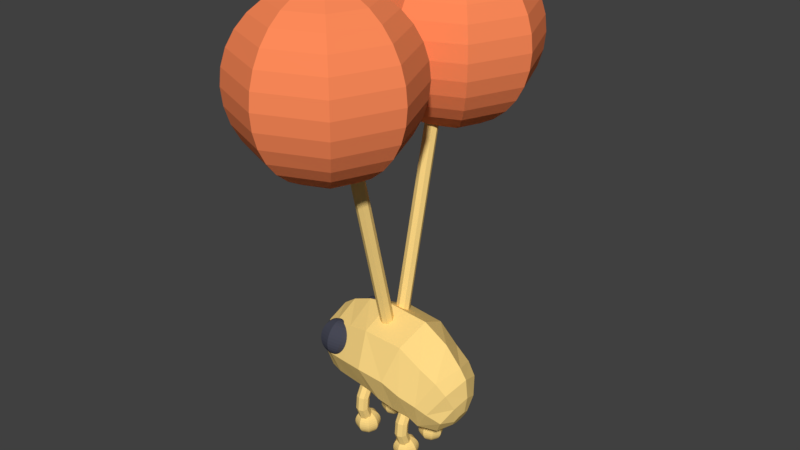 # Source: BalloonBug.blend  (saved by Blender 2.79.0; exported with 4.5.12 LTS)
import bpy
from mathutils import Matrix  # noqa: F401  (used for matrix-valued properties, if any)

bpy.ops.wm.read_factory_settings(use_empty=True)
scene = bpy.context.scene
scene.name = 'Scene'

# ---- collections
col_collection_1 = bpy.data.collections.new('Collection 1'); scene.collection.children.link(col_collection_1)

# ---- materials (node trees are filled in below, after node groups)
mat_material_001 = bpy.data.materials.new('Material.001')
mat_material_001.alpha_threshold = 0.0
mat_material_001.use_transparent_shadow = False
mat_material_001.diffuse_color = (1.0, 0.7068, 0.2408, 1.0)
mat_material_001.roughness = 0.5
mat_material_003 = bpy.data.materials.new('Material.003')
mat_material_003.alpha_threshold = 0.0
mat_material_003.use_transparent_shadow = False
mat_material_003.diffuse_color = (0.06364, 0.06657, 0.09335, 1.0)
mat_material_003.roughness = 0.5
mat_material_002 = bpy.data.materials.new('Material.002')
mat_material_002.alpha_threshold = 0.0
mat_material_002.use_transparent_shadow = False
mat_material_002.diffuse_color = (1.0, 0.2579, 0.1009, 1.0)
mat_material_002.roughness = 0.5

# ---- material node trees

# ---- world
world_world = bpy.data.worlds.new('World'); scene.world = world_world
world_world.color = (0.05088, 0.05088, 0.05088)
world_world.use_sun_shadow = False
world_world.sun_shadow_jitter_overblur = 0.0
world_world.cycles.sampling_method = 'MANUAL'

# ---- meshes
me_cylinder_004 = bpy.data.meshes.new('Cylinder.004')
me_cylinder_004.from_pydata([(0.0, 3.974, 2.315), (0.0, 5.124, 4.447), (0.8563, 3.662, 2.484), (0.8563, 4.812, 4.615), (1.211, 2.908, 2.891), (1.211, 4.059, 5.022), (0.8563, 2.155, 3.298), (0.8563, 3.305, 5.429), (0.0, 1.843, 3.466), (0.0, 2.993, 5.597), (-0.8563, 2.155, 3.298), (-0.8563, 3.305, 5.429), (-1.211, 2.908, 2.891), (-1.211, 4.059, 5.022), (-0.8563, 3.662, 2.484), (-0.8563, 4.812, 4.615), (0.8563, 6.043, 6.949), (0.0, 6.387, 6.862), (1.211, 5.213, 7.159), (0.8563, 4.383, 7.37), (0.0, 4.039, 7.457), (-0.8563, 4.383, 7.37), (-1.211, 5.213, 7.159), (-0.8563, 6.043, 6.949), (0.8563, 6.271, 9.511), (0.0, 6.624, 9.537), (1.211, 5.417, 9.447), (0.8563, 4.563, 9.383), (0.0, 4.209, 9.356), (-0.8563, 4.563, 9.383), (-1.211, 5.417, 9.447), (-0.8563, 6.271, 9.511), (0.8563, 5.478, 11.61), (0.0, 5.814, 11.72), (1.211, 4.667, 11.34), (0.8563, 3.855, 11.06), (0.0, 3.519, 10.95), (-0.8563, 3.855, 11.06), (-1.211, 4.667, 11.34), (-0.8563, 5.478, 11.61), (0.8563, 4.496, 13.69), (0.0, 4.832, 13.8), (1.211, 3.684, 13.41), (0.8563, 2.873, 13.14), (0.0, 2.537, 13.03), (-0.8563, 2.873, 13.14), (-1.211, 3.684, 13.41), (-0.8563, 4.496, 13.69), (-9.406, 3.857, 3.808), (-9.406, 5.008, 5.939), (-8.55, 3.545, 3.976), (-8.55, 4.696, 6.107), (-8.195, 2.792, 4.383), (-8.195, 3.942, 6.514), (-8.55, 2.038, 4.79), (-8.55, 3.189, 6.921), (-9.406, 1.726, 4.958), (-9.406, 2.877, 7.089), (-10.26, 2.038, 4.79), (-10.26, 3.189, 6.921), (-10.62, 2.792, 4.383), (-10.62, 3.942, 6.514), (-10.26, 3.545, 3.976), (-10.26, 4.696, 6.107), (-8.55, 5.926, 8.441), (-9.406, 6.27, 8.354), (-8.195, 5.096, 8.651), (-8.55, 4.266, 8.862), (-9.406, 3.922, 8.949), (-10.26, 4.266, 8.862), (-10.62, 5.096, 8.651), (-10.26, 5.926, 8.441), (-8.55, 6.154, 11.0), (-9.406, 6.508, 11.03), (-8.195, 5.3, 10.94), (-8.55, 4.447, 10.87), (-9.406, 4.093, 10.85), (-10.26, 4.447, 10.87), (-10.62, 5.3, 10.94), (-10.26, 6.154, 11.0), (-8.55, 5.361, 13.1), (-9.406, 5.697, 13.22), (-8.195, 4.55, 12.83), (-8.55, 3.739, 12.55), (-9.406, 3.403, 12.44), (-10.26, 3.739, 12.55), (-10.62, 4.55, 12.83), (-10.26, 5.361, 13.1), (-8.55, 4.379, 15.18), (-9.406, 4.715, 15.29), (-8.195, 3.568, 14.91), (-8.55, 2.756, 14.63), (-9.406, 2.42, 14.52), (-10.26, 2.756, 14.63), (-10.62, 3.568, 14.91), (-10.26, 4.379, 15.18), (-11.04, 3.653, 16.65), (0.06819, 3.532, 10.94), (0.06819, 3.07, 11.04), (-11.34, 3.679, 16.28), (-11.57, 3.708, 15.87), (-11.7, 3.741, 15.42), (0.06819, 1.674, 12.25), (-11.75, 3.774, 14.95), (-11.7, 3.807, 14.48), (-11.57, 3.84, 14.03), (-11.34, 3.869, 13.61), (-11.04, 3.895, 13.24), (-10.68, 3.917, 12.94), (-10.26, 3.932, 12.72), (-9.806, 3.942, 12.59), (-9.668, 3.274, 17.29), (0.06819, 3.662, 15.74), (-9.989, 2.964, 17.13), (-0.2649, 3.669, 10.95), (-0.5851, 3.34, 11.06), (-0.8803, 3.03, 11.26), (-1.139, 2.751, 11.55), (-1.351, 2.513, 11.89), (-1.509, 2.326, 12.3), (-1.606, 2.197, 12.74), (-1.639, 2.131, 13.21), (-1.606, 2.13, 13.68), (-1.509, 2.195, 14.14), (-1.351, 2.322, 14.57), (-1.139, 2.508, 14.95), (-0.8803, 2.745, 15.27), (-0.5851, 3.023, 15.51), (-0.2649, 3.333, 15.67), (-10.28, 2.685, 16.88), (-10.54, 2.449, 16.56), (-0.4028, 4.002, 10.97), (-0.8557, 3.992, 11.11), (-1.273, 3.976, 11.33), (-1.639, 3.955, 11.63), (-1.939, 3.929, 12.0), (-2.162, 3.899, 12.41), (-2.3, 3.867, 12.86), (-2.346, 3.833, 13.33), (-2.3, 3.8, 13.8), (-2.162, 3.768, 14.26), (-1.939, 3.738, 14.67), (-1.639, 3.712, 15.04), (-1.273, 3.691, 15.34), (-0.8557, 3.675, 15.56), (-0.4028, 3.665, 15.7), (-10.75, 2.263, 16.18), (-10.91, 2.135, 15.76), (-0.2649, 4.334, 11.0), (-0.5851, 4.644, 11.16), (-0.8803, 4.922, 11.4), (-1.139, 5.159, 11.72), (-1.351, 5.345, 12.1), (-1.509, 5.472, 12.52), (-1.606, 5.537, 12.98), (-1.639, 5.536, 13.46), (-1.606, 5.47, 13.92), (-1.509, 5.341, 14.37), (-1.351, 5.154, 14.77), (-1.139, 4.916, 15.12), (-0.8803, 4.637, 15.4), (-0.5851, 4.327, 15.61), (-0.2649, 3.997, 15.72), (-11.01, 2.07, 15.3), (-11.04, 2.071, 14.83), (0.06819, 4.471, 11.01), (0.06819, 4.913, 11.17), (0.06819, 5.314, 11.43), (0.06819, 5.658, 11.75), (0.06819, 5.931, 12.14), (0.06819, 6.124, 12.57), (0.06819, 6.229, 13.03), (0.06819, 6.242, 13.51), (0.06819, 6.162, 13.97), (0.06819, 5.993, 14.41), (0.06819, 5.74, 14.81), (0.06819, 5.415, 15.16), (0.06819, 5.029, 15.43), (0.06819, 4.597, 15.62), (0.06819, 4.135, 15.73), (-11.01, 2.137, 14.36), (0.06819, 4.005, 10.93), (0.4012, 4.334, 11.0), (0.7215, 4.644, 11.16), (1.017, 4.922, 11.4), (1.275, 5.159, 11.72), (1.488, 5.345, 12.1), (1.645, 5.472, 12.52), (1.743, 5.537, 12.98), (1.775, 5.536, 13.46), (1.743, 5.47, 13.92), (1.645, 5.341, 14.37), (1.488, 5.154, 14.77), (1.275, 4.916, 15.12), (1.017, 4.637, 15.4), (0.7215, 4.327, 15.61), (0.4012, 3.997, 15.72), (-10.91, 2.266, 13.91), (-10.75, 2.453, 13.51), (0.5392, 4.002, 10.97), (0.9921, 3.992, 11.11), (1.41, 3.976, 11.33), (1.775, 3.955, 11.63), (2.076, 3.929, 12.0), (2.299, 3.899, 12.41), (2.436, 3.867, 12.86), (2.483, 3.833, 13.33), (2.436, 3.8, 13.8), (2.299, 3.768, 14.26), (2.076, 3.738, 14.67), (1.775, 3.712, 15.04), (1.41, 3.691, 15.34), (0.9921, 3.675, 15.56), (0.5392, 3.665, 15.7), (-10.54, 2.691, 13.16), (-10.28, 2.971, 12.88), (0.4012, 3.669, 10.95), (0.7215, 3.34, 11.06), (1.017, 3.03, 11.26), (1.275, 2.751, 11.55), (1.488, 2.513, 11.89), (1.645, 2.326, 12.3), (1.743, 2.197, 12.74), (1.775, 2.131, 13.21), (1.743, 2.13, 13.68), (1.645, 2.195, 14.14), (1.488, 2.322, 14.57), (1.275, 2.508, 14.95), (1.017, 2.745, 15.27), (0.7215, 3.023, 15.51), (0.4012, 3.333, 15.67), (-9.989, 3.281, 12.68), (-9.668, 3.61, 12.56), (-9.335, 3.602, 17.36), (-9.335, 1.615, 13.87), (0.06819, 2.638, 11.24), (0.06819, 2.252, 11.51), (0.06819, 1.926, 11.85), (-9.335, 3.011, 12.66), (0.06819, 1.505, 12.7), (0.06819, 1.425, 13.16), (0.06819, 1.438, 13.64), (0.06819, 1.543, 14.1), (0.06819, 1.736, 14.53), (0.06819, 2.009, 14.92), (0.06819, 2.353, 15.24), (0.06819, 2.753, 15.49), (0.06819, 3.195, 15.66), (-9.335, 3.472, 12.55), (-10.68, 3.631, 16.95), (-10.26, 3.616, 17.17), (-9.806, 3.606, 17.31), (-9.668, 4.274, 12.61), (-9.989, 4.584, 12.77), (-10.28, 4.863, 13.01), (-10.54, 5.099, 13.33), (-10.75, 5.285, 13.71), (-10.91, 5.413, 14.14), (-11.01, 5.478, 14.6), (-11.04, 5.477, 15.07), (-11.01, 5.411, 15.54), (-10.91, 5.282, 15.98), (-10.75, 5.095, 16.39), (-10.54, 4.857, 16.74), (-10.28, 4.577, 17.02), (-9.989, 4.267, 17.22), (-9.668, 3.938, 17.33), (-9.335, 4.412, 12.62), (-9.335, 4.854, 12.79), (-9.335, 5.255, 13.04), (-9.335, 5.598, 13.37), (-9.335, 5.872, 13.75), (-9.335, 6.065, 14.18), (-9.335, 6.169, 14.65), (-9.335, 6.182, 15.12), (-9.335, 6.102, 15.59), (-9.335, 5.933, 16.03), (-9.335, 5.681, 16.43), (-9.335, 5.356, 16.77), (-9.335, 4.969, 17.04), (-9.335, 4.537, 17.24), (-9.335, 4.076, 17.34), (-9.335, 3.946, 12.54), (-9.002, 4.274, 12.61), (-8.682, 4.584, 12.77), (-8.387, 4.863, 13.01), (-8.128, 5.099, 13.33), (-7.916, 5.285, 13.71), (-7.758, 5.413, 14.14), (-7.661, 5.478, 14.6), (-7.628, 5.477, 15.07), (-7.661, 5.411, 15.54), (-7.758, 5.282, 15.98), (-7.916, 5.095, 16.39), (-8.128, 4.857, 16.74), (-8.387, 4.577, 17.02), (-8.682, 4.267, 17.22), (-9.002, 3.938, 17.33), (-8.864, 3.942, 12.59), (-8.411, 3.932, 12.72), (-7.994, 3.917, 12.94), (-7.628, 3.895, 13.24), (-7.328, 3.869, 13.61), (-7.105, 3.84, 14.03), (-6.967, 3.807, 14.48), (-6.921, 3.774, 14.95), (-6.967, 3.741, 15.42), (-7.105, 3.708, 15.87), (-7.328, 3.679, 16.28), (-7.628, 3.653, 16.65), (-7.994, 3.631, 16.95), (-8.411, 3.616, 17.17), (-8.864, 3.606, 17.31), (-9.002, 3.61, 12.56), (-8.682, 3.281, 12.68), (-8.387, 2.971, 12.88), (-8.128, 2.691, 13.16), (-7.916, 2.453, 13.51), (-7.758, 2.266, 13.91), (-7.661, 2.137, 14.36), (-7.628, 2.071, 14.83), (-7.661, 2.07, 15.3), (-7.758, 2.135, 15.76), (-7.916, 2.263, 16.18), (-8.128, 2.449, 16.56), (-8.387, 2.685, 16.88), (-8.682, 2.964, 17.13), (-9.002, 3.274, 17.29), (-9.335, 2.579, 12.85), (-9.335, 2.192, 13.12), (-9.335, 1.867, 13.47), (-9.335, 1.446, 14.31), (-9.335, 1.366, 14.78), (-9.335, 1.379, 15.25), (-9.335, 1.483, 15.71), (-9.335, 1.676, 16.14), (-9.335, 1.95, 16.53), (-9.335, 2.293, 16.85), (-9.335, 2.694, 17.11), (-9.335, 3.136, 17.28)], [], [(0, 1, 3, 2), (2, 3, 5, 4), (4, 5, 7, 6), (6, 7, 9, 8), (8, 9, 11, 10), (10, 11, 13, 12), (9, 7, 19, 20), (12, 13, 15, 14), (14, 15, 1, 0), (0, 2, 4, 6, 8, 10, 12, 14), (16, 17, 25, 24), (15, 13, 22, 23), (5, 3, 16, 18), (11, 9, 20, 21), (1, 15, 23, 17), (3, 1, 17, 16), (7, 5, 18, 19), (13, 11, 21, 22), (31, 30, 38, 39), (17, 23, 31, 25), (22, 21, 29, 30), (20, 19, 27, 28), (18, 16, 24, 26), (23, 22, 30, 31), (21, 20, 28, 29), (19, 18, 26, 27), (34, 32, 40, 42), (29, 28, 36, 37), (27, 26, 34, 35), (24, 25, 33, 32), (25, 31, 39, 33), (30, 29, 37, 38), (28, 27, 35, 36), (26, 24, 32, 34), (40, 41, 47, 46, 45, 44, 43, 42), (39, 38, 46, 47), (37, 36, 44, 45), (35, 34, 42, 43), (32, 33, 41, 40), (33, 39, 47, 41), (38, 37, 45, 46), (36, 35, 43, 44), (48, 49, 51, 50), (50, 51, 53, 52), (52, 53, 55, 54), (54, 55, 57, 56), (56, 57, 59, 58), (58, 59, 61, 60), (57, 55, 67, 68), (60, 61, 63, 62), (62, 63, 49, 48), (48, 50, 52, 54, 56, 58, 60, 62), (64, 65, 73, 72), (63, 61, 70, 71), (53, 51, 64, 66), (59, 57, 68, 69), (49, 63, 71, 65), (51, 49, 65, 64), (55, 53, 66, 67), (61, 59, 69, 70), (79, 78, 86, 87), (65, 71, 79, 73), (70, 69, 77, 78), (68, 67, 75, 76), (66, 64, 72, 74), (71, 70, 78, 79), (69, 68, 76, 77), (67, 66, 74, 75), (82, 80, 88, 90), (77, 76, 84, 85), (75, 74, 82, 83), (72, 73, 81, 80), (73, 79, 87, 81), (78, 77, 85, 86), (76, 75, 83, 84), (74, 72, 80, 82), (88, 89, 95, 94, 93, 92, 91, 90), (87, 86, 94, 95), (85, 84, 92, 93), (83, 82, 90, 91), (80, 81, 89, 88), (81, 87, 95, 89), (86, 85, 93, 94), (84, 83, 91, 92), (98, 97, 114, 115), (242, 241, 122, 123), (235, 98, 115, 116), (243, 242, 123, 124), (236, 235, 116, 117), (244, 243, 124, 125), (237, 236, 117, 118), (245, 244, 125, 126), (102, 237, 118, 119), (246, 245, 126, 127), (239, 102, 119, 120), (247, 246, 127, 128), (240, 239, 120, 121), (97, 181, 114), (112, 247, 128), (241, 240, 121, 122), (121, 120, 137, 138), (114, 181, 131), (112, 128, 145), (122, 121, 138, 139), (115, 114, 131, 132), (123, 122, 139, 140), (116, 115, 132, 133), (124, 123, 140, 141), (117, 116, 133, 134), (125, 124, 141, 142), (118, 117, 134, 135), (126, 125, 142, 143), (119, 118, 135, 136), (127, 126, 143, 144), (120, 119, 136, 137), (128, 127, 144, 145), (142, 141, 158, 159), (135, 134, 151, 152), (143, 142, 159, 160), (136, 135, 152, 153), (144, 143, 160, 161), (137, 136, 153, 154), (145, 144, 161, 162), (138, 137, 154, 155), (131, 181, 148), (112, 145, 162), (139, 138, 155, 156), (132, 131, 148, 149), (140, 139, 156, 157), (133, 132, 149, 150), (141, 140, 157, 158), (134, 133, 150, 151), (112, 162, 179), (156, 155, 172, 173), (149, 148, 165, 166), (157, 156, 173, 174), (150, 149, 166, 167), (158, 157, 174, 175), (151, 150, 167, 168), (159, 158, 175, 176), (152, 151, 168, 169), (160, 159, 176, 177), (153, 152, 169, 170), (161, 160, 177, 178), (154, 153, 170, 171), (162, 161, 178, 179), (155, 154, 171, 172), (148, 181, 165), (177, 176, 193, 194), (170, 169, 186, 187), (178, 177, 194, 195), (171, 170, 187, 188), (179, 178, 195, 196), (172, 171, 188, 189), (165, 181, 182), (112, 179, 196), (173, 172, 189, 190), (166, 165, 182, 183), (174, 173, 190, 191), (167, 166, 183, 184), (175, 174, 191, 192), (168, 167, 184, 185), (176, 175, 192, 193), (169, 168, 185, 186), (183, 182, 199, 200), (191, 190, 207, 208), (184, 183, 200, 201), (192, 191, 208, 209), (185, 184, 201, 202), (193, 192, 209, 210), (186, 185, 202, 203), (194, 193, 210, 211), (187, 186, 203, 204), (195, 194, 211, 212), (188, 187, 204, 205), (196, 195, 212, 213), (189, 188, 205, 206), (182, 181, 199), (112, 196, 213), (190, 189, 206, 207), (204, 203, 220, 221), (212, 211, 228, 229), (205, 204, 221, 222), (213, 212, 229, 230), (206, 205, 222, 223), (199, 181, 216), (112, 213, 230), (207, 206, 223, 224), (200, 199, 216, 217), (208, 207, 224, 225), (201, 200, 217, 218), (209, 208, 225, 226), (202, 201, 218, 219), (210, 209, 226, 227), (203, 202, 219, 220), (211, 210, 227, 228), (225, 224, 241, 242), (218, 217, 98, 235), (226, 225, 242, 243), (219, 218, 235, 236), (227, 226, 243, 244), (220, 219, 236, 237), (228, 227, 244, 245), (221, 220, 237, 102), (229, 228, 245, 246), (222, 221, 102, 239), (230, 229, 246, 247), (223, 222, 239, 240), (216, 181, 97), (112, 230, 247), (224, 223, 240, 241), (217, 216, 97, 98), (238, 248, 232, 231), (334, 333, 163, 147), (328, 238, 231, 215), (335, 334, 147, 146), (329, 328, 215, 214), (336, 335, 146, 130), (330, 329, 214, 198), (337, 336, 130, 129), (234, 330, 198, 197), (338, 337, 129, 113), (331, 234, 197, 180), (339, 338, 113, 111), (332, 331, 180, 164), (248, 282, 232), (233, 339, 111), (333, 332, 164, 163), (164, 180, 104, 103), (232, 282, 110), (233, 111, 251), (163, 164, 103, 101), (231, 232, 110, 109), (147, 163, 101, 100), (215, 231, 109, 108), (146, 147, 100, 99), (214, 215, 108, 107), (130, 146, 99, 96), (198, 214, 107, 106), (129, 130, 96, 249), (197, 198, 106, 105), (113, 129, 249, 250), (180, 197, 105, 104), (111, 113, 250, 251), (96, 99, 262, 263), (106, 107, 255, 256), (249, 96, 263, 264), (105, 106, 256, 257), (250, 249, 264, 265), (104, 105, 257, 258), (251, 250, 265, 266), (103, 104, 258, 259), (110, 282, 252), (233, 251, 266), (101, 103, 259, 260), (109, 110, 252, 253), (100, 101, 260, 261), (108, 109, 253, 254), (99, 100, 261, 262), (107, 108, 254, 255), (233, 266, 281), (260, 259, 274, 275), (253, 252, 267, 268), (261, 260, 275, 276), (254, 253, 268, 269), (262, 261, 276, 277), (255, 254, 269, 270), (263, 262, 277, 278), (256, 255, 270, 271), (264, 263, 278, 279), (257, 256, 271, 272), (265, 264, 279, 280), (258, 257, 272, 273), (266, 265, 280, 281), (259, 258, 273, 274), (252, 282, 267), (279, 278, 294, 295), (272, 271, 287, 288), (280, 279, 295, 296), (273, 272, 288, 289), (281, 280, 296, 297), (274, 273, 289, 290), (267, 282, 283), (233, 281, 297), (275, 274, 290, 291), (268, 267, 283, 284), (276, 275, 291, 292), (269, 268, 284, 285), (277, 276, 292, 293), (270, 269, 285, 286), (278, 277, 293, 294), (271, 270, 286, 287), (284, 283, 298, 299), (292, 291, 306, 307), (285, 284, 299, 300), (293, 292, 307, 308), (286, 285, 300, 301), (294, 293, 308, 309), (287, 286, 301, 302), (295, 294, 309, 310), (288, 287, 302, 303), (296, 295, 310, 311), (289, 288, 303, 304), (297, 296, 311, 312), (290, 289, 304, 305), (283, 282, 298), (233, 297, 312), (291, 290, 305, 306), (303, 302, 317, 318), (311, 310, 325, 326), (304, 303, 318, 319), (312, 311, 326, 327), (305, 304, 319, 320), (298, 282, 313), (233, 312, 327), (306, 305, 320, 321), (299, 298, 313, 314), (307, 306, 321, 322), (300, 299, 314, 315), (308, 307, 322, 323), (301, 300, 315, 316), (309, 308, 323, 324), (302, 301, 316, 317), (310, 309, 324, 325), (322, 321, 333, 334), (315, 314, 238, 328), (323, 322, 334, 335), (316, 315, 328, 329), (324, 323, 335, 336), (317, 316, 329, 330), (325, 324, 336, 337), (318, 317, 330, 234), (326, 325, 337, 338), (319, 318, 234, 331), (327, 326, 338, 339), (320, 319, 331, 332), (313, 282, 248), (233, 327, 339), (321, 320, 332, 333), (314, 313, 248, 238)])
me_cylinder_004.materials.append(mat_material_001)
me_cylinder_004.use_remesh_preserve_volume = False
me_cylinder_004.use_remesh_preserve_attributes = False
me_cylinder_004.use_mirror_vertex_groups = False
me_cylinder_004.update()
me_sphere_006 = bpy.data.meshes.new('Sphere.006')
me_sphere_006.from_pydata([(0.007935, 1.461, 0.5816), (0.005816, 1.616, 0.5835), (-0.003973, 2.206, 0.2401), (-0.009749, 2.073, -1.308), (0.1463, 1.423, 0.5643), (0.2773, 1.54, 0.5496), (0.3976, 1.664, 0.499), (0.5027, 1.788, 0.4146), (0.5884, 1.91, 0.2995), (0.6515, 2.022, 0.1581), (0.6896, 2.123, -0.003953), (0.7011, 2.206, -0.1806), (0.6858, 2.27, -0.365), (0.644, 2.312, -0.5502), (0.5776, 2.33, -0.7288), (0.4889, 2.324, -0.8942), (0.3814, 2.294, -1.04), (0.2593, 2.24, -1.16), (0.1272, 2.166, -1.251), (0.2046, 1.325, 0.5239), (0.3917, 1.349, 0.4703), (0.5636, 1.387, 0.3839), (0.7139, 1.436, 0.2681), (0.8368, 1.495, 0.1273), (0.9275, 1.562, -0.03319), (0.9826, 1.634, -0.2071), (0.9999, 1.708, -0.3877), (0.9788, 1.782, -0.5682), (0.9201, 1.852, -0.7415), (0.826, 1.916, -0.901), (0.7001, 1.972, -1.041), (0.5474, 2.017, -1.155), (0.3736, 2.049, -1.24), (0.1855, 2.068, -1.291), (0.1486, 1.227, 0.484), (0.2818, 1.156, 0.3922), (0.4042, 1.106, 0.2705), (0.511, 1.078, 0.1237), (0.5982, 1.074, -0.04256), (0.6624, 1.094, -0.2219), (0.7011, 1.137, -0.4074), (0.7129, 1.202, -0.592), (0.6973, 1.285, -0.7685), (0.6549, 1.384, -0.9302), (0.5874, 1.495, -1.071), (0.4972, 1.614, -1.185), (0.388, 1.735, -1.268), (0.2638, 1.856, -1.318), (0.1295, 1.97, -1.331), (0.01119, 1.184, 0.4681), (0.0122, 1.072, 0.3609), (0.01274, 0.9845, 0.2251), (0.01279, 0.924, 0.06591), (0.01235, 0.893, -0.1105), (0.01144, 0.8928, -0.2974), (0.01008, 0.9235, -0.4875), (0.008339, 0.9837, -0.6737), (0.006277, 1.071, -0.8486), (0.003973, 1.183, -1.006), (0.001517, 1.314, -1.139), (-0.0009975, 1.46, -1.243), (-0.003474, 1.614, -1.314), (-0.005816, 1.772, -1.349), (-0.007935, 1.927, -1.347), (0.009749, 1.315, 0.5426), (-0.1272, 1.223, 0.4854), (-0.2593, 1.148, 0.3948), (-0.3814, 1.095, 0.2743), (-0.4889, 1.064, 0.1286), (-0.5776, 1.058, -0.03679), (-0.644, 1.076, -0.2155), (-0.6858, 1.118, -0.4006), (-0.7011, 1.182, -0.585), (-0.6896, 1.266, -0.7617), (-0.6515, 1.366, -0.9238), (-0.5884, 1.479, -1.065), (-0.5027, 1.6, -1.18), (-0.3976, 1.725, -1.265), (-0.2773, 1.848, -1.315), (-0.1463, 1.966, -1.33), (-0.1855, 1.32, 0.5258), (-0.3736, 1.339, 0.4741), (-0.5474, 1.372, 0.3894), (-0.7001, 1.417, 0.275), (-0.826, 1.472, 0.1354), (-0.9201, 1.537, -0.02413), (-0.9788, 1.607, -0.1975), (-0.9999, 1.68, -0.3779), (-0.9826, 1.755, -0.5585), (-0.9275, 1.826, -0.7324), (-0.8368, 1.893, -0.8929), (-0.7139, 1.952, -1.034), (-0.5636, 2.001, -1.15), (-0.3917, 2.039, -1.236), (-0.2046, 2.063, -1.29), (-0.1295, 1.419, 0.5657), (-0.2638, 1.533, 0.5522), (-0.388, 1.653, 0.5029), (-0.4972, 1.775, 0.4195), (-0.5874, 1.893, 0.3052), (-0.6549, 2.004, 0.1646), (-0.6973, 2.103, 0.002855), (-0.7129, 2.187, -0.1737), (-0.7011, 2.251, -0.3582), (-0.6624, 2.294, -0.5437), (-0.5982, 2.314, -0.7231), (-0.511, 2.31, -0.8893), (-0.4042, 2.283, -1.036), (-0.2818, 2.233, -1.158), (-0.1486, 2.162, -1.25), (0.003474, 1.774, 0.5483), (0.0009974, 1.929, 0.4772), (-0.001517, 2.074, 0.3732), (-0.006277, 2.317, 0.083), (-0.008339, 2.405, -0.09195), (-0.01008, 2.465, -0.2781), (-0.01144, 2.495, -0.4682), (-0.01235, 2.495, -0.6551), (-0.01279, 2.464, -0.8315), (-0.01274, 2.404, -0.9907), (-0.0122, 2.316, -1.127), (-0.01119, 2.204, -1.234)], [], [(113, 2, 9, 10), (121, 120, 17, 18), (114, 113, 10, 11), (0, 64, 4), (3, 121, 18), (115, 114, 11, 12), (1, 0, 4, 5), (116, 115, 12, 13), (110, 1, 5, 6), (117, 116, 13, 14), (111, 110, 6, 7), (118, 117, 14, 15), (112, 111, 7, 8), (119, 118, 15, 16), (2, 112, 8, 9), (120, 119, 16, 17), (16, 15, 30, 31), (9, 8, 23, 24), (17, 16, 31, 32), (10, 9, 24, 25), (18, 17, 32, 33), (11, 10, 25, 26), (4, 64, 19), (3, 18, 33), (12, 11, 26, 27), (5, 4, 19, 20), (13, 12, 27, 28), (6, 5, 20, 21), (14, 13, 28, 29), (7, 6, 21, 22), (15, 14, 29, 30), (8, 7, 22, 23), (28, 27, 42, 43), (21, 20, 35, 36), (29, 28, 43, 44), (22, 21, 36, 37), (30, 29, 44, 45), (23, 22, 37, 38), (31, 30, 45, 46), (24, 23, 38, 39), (32, 31, 46, 47), (25, 24, 39, 40), (33, 32, 47, 48), (26, 25, 40, 41), (19, 64, 34), (3, 33, 48), (27, 26, 41, 42), (20, 19, 34, 35), (47, 46, 61, 62), (40, 39, 54, 55), (48, 47, 62, 63), (41, 40, 55, 56), (34, 64, 49), (3, 48, 63), (42, 41, 56, 57), (35, 34, 49, 50), (43, 42, 57, 58), (36, 35, 50, 51), (44, 43, 58, 59), (37, 36, 51, 52), (45, 44, 59, 60), (38, 37, 52, 53), (46, 45, 60, 61), (39, 38, 53, 54), (51, 50, 66, 67), (59, 58, 74, 75), (52, 51, 67, 68), (60, 59, 75, 76), (53, 52, 68, 69), (61, 60, 76, 77), (54, 53, 69, 70), (62, 61, 77, 78), (55, 54, 70, 71), (63, 62, 78, 79), (56, 55, 71, 72), (49, 64, 65), (3, 63, 79), (57, 56, 72, 73), (50, 49, 65, 66), (58, 57, 73, 74), (71, 70, 85, 86), (79, 78, 93, 94), (72, 71, 86, 87), (65, 64, 80), (3, 79, 94), (73, 72, 87, 88), (66, 65, 80, 81), (74, 73, 88, 89), (67, 66, 81, 82), (75, 74, 89, 90), (68, 67, 82, 83), (76, 75, 90, 91), (69, 68, 83, 84), (77, 76, 91, 92), (70, 69, 84, 85), (78, 77, 92, 93), (90, 89, 104, 105), (83, 82, 97, 98), (91, 90, 105, 106), (84, 83, 98, 99), (92, 91, 106, 107), (85, 84, 99, 100), (93, 92, 107, 108), (86, 85, 100, 101), (94, 93, 108, 109), (87, 86, 101, 102), (80, 64, 95), (3, 94, 109), (88, 87, 102, 103), (81, 80, 95, 96), (89, 88, 103, 104), (82, 81, 96, 97), (109, 108, 120, 121), (102, 101, 113, 114), (95, 64, 0), (3, 109, 121), (103, 102, 114, 115), (96, 95, 0, 1), (104, 103, 115, 116), (97, 96, 1, 110), (105, 104, 116, 117), (98, 97, 110, 111), (106, 105, 117, 118), (99, 98, 111, 112), (107, 106, 118, 119), (100, 99, 112, 2), (108, 107, 119, 120), (101, 100, 2, 113)])
me_sphere_006.materials.append(mat_material_003)
me_sphere_006.use_remesh_preserve_volume = False
me_sphere_006.use_remesh_preserve_attributes = False
me_sphere_006.use_mirror_vertex_groups = False
me_sphere_006.update()
me_sphere_005 = bpy.data.meshes.new('Sphere.005')
me_sphere_005.from_pydata([(0.0, -0.8044, 0.9808), (0.0, -0.6168, 0.9239), (0.0, -0.07564, 0.3827), (0.0, -0.9995, -1.0), (0.1379, -0.8616, 0.9808), (0.2706, -0.7289, 0.9239), (0.3928, -0.6067, 0.8315), (0.5, -0.4995, 0.7071), (0.5879, -0.4116, 0.5556), (0.6533, -0.3462, 0.3827), (0.6935, -0.306, 0.1951), (0.7071, -0.2924, 7.55e-08), (0.6935, -0.306, -0.1951), (0.6533, -0.3462, -0.3827), (0.5879, -0.4116, -0.5556), (0.5, -0.4995, -0.7071), (0.3928, -0.6067, -0.8315), (0.2706, -0.7289, -0.9239), (0.1379, -0.8616, -0.9808), (0.1951, -0.9995, 0.9808), (0.3827, -0.9995, 0.9239), (0.5556, -0.9995, 0.8315), (0.7071, -0.9995, 0.7071), (0.8315, -0.9995, 0.5556), (0.9239, -0.9995, 0.3827), (0.9808, -0.9995, 0.1951), (1.0, -0.9995, 7.55e-08), (0.9808, -0.9995, -0.1951), (0.9239, -0.9995, -0.3827), (0.8315, -0.9995, -0.5556), (0.7071, -0.9995, -0.7071), (0.5556, -0.9995, -0.8315), (0.3827, -0.9995, -0.9239), (0.1951, -0.9995, -0.9808), (0.1379, -1.137, 0.9808), (0.2706, -1.27, 0.9239), (0.3928, -1.392, 0.8315), (0.5, -1.5, 0.7071), (0.5879, -1.587, 0.5556), (0.6533, -1.653, 0.3827), (0.6935, -1.693, 0.1951), (0.7071, -1.707, 7.55e-08), (0.6935, -1.693, -0.1951), (0.6533, -1.653, -0.3827), (0.5879, -1.587, -0.5556), (0.5, -1.5, -0.7071), (0.3928, -1.392, -0.8315), (0.2706, -1.27, -0.9239), (0.1379, -1.137, -0.9808), (6.887e-09, -1.195, 0.9808), (-8.014e-09, -1.382, 0.9239), (5.159e-08, -1.555, 0.8315), (-3.782e-08, -1.707, 0.7071), (-8.014e-09, -1.831, 0.5556), (-3.782e-08, -1.923, 0.3827), (-3.782e-08, -1.98, 0.1951), (-8.014e-09, -2.0, 7.55e-08), (-3.782e-08, -1.98, -0.1951), (-3.782e-08, -1.923, -0.3827), (-8.014e-09, -1.831, -0.5556), (-3.782e-08, -1.707, -0.7071), (2.179e-08, -1.555, -0.8315), (6.887e-09, -1.382, -0.9239), (6.887e-09, -1.195, -0.9808), (-2.304e-07, -0.9995, 1.0), (-0.1379, -1.137, 0.9808), (-0.2706, -1.27, 0.9239), (-0.3928, -1.392, 0.8315), (-0.5, -1.5, 0.7071), (-0.5879, -1.587, 0.5556), (-0.6533, -1.653, 0.3827), (-0.6935, -1.693, 0.1951), (-0.7071, -1.707, 7.55e-08), (-0.6935, -1.693, -0.1951), (-0.6533, -1.653, -0.3827), (-0.5879, -1.587, -0.5556), (-0.5, -1.5, -0.7071), (-0.3928, -1.392, -0.8315), (-0.2706, -1.27, -0.9239), (-0.1379, -1.137, -0.9808), (-0.1951, -0.9995, 0.9808), (-0.3827, -0.9995, 0.9239), (-0.5556, -0.9995, 0.8315), (-0.7071, -0.9995, 0.7071), (-0.8315, -0.9995, 0.5556), (-0.9239, -0.9995, 0.3827), (-0.9808, -0.9995, 0.1951), (-1.0, -0.9995, 7.55e-08), (-0.9808, -0.9995, -0.1951), (-0.9239, -0.9995, -0.3827), (-0.8315, -0.9995, -0.5556), (-0.7071, -0.9995, -0.7071), (-0.5556, -0.9995, -0.8315), (-0.3827, -0.9995, -0.9239), (-0.1951, -0.9995, -0.9808), (-0.1379, -0.8616, 0.9808), (-0.2706, -0.7289, 0.9239), (-0.3928, -0.6067, 0.8315), (-0.5, -0.4995, 0.7071), (-0.5879, -0.4116, 0.5556), (-0.6533, -0.3462, 0.3827), (-0.6935, -0.306, 0.1951), (-0.7071, -0.2924, 7.55e-08), (-0.6935, -0.306, -0.1951), (-0.6533, -0.3462, -0.3827), (-0.5879, -0.4116, -0.5556), (-0.5, -0.4995, -0.7071), (-0.3928, -0.6067, -0.8315), (-0.2706, -0.7289, -0.9239), (-0.1379, -0.8616, -0.9808), (-3.782e-08, -0.4439, 0.8315), (-8.014e-09, -0.2924, 0.7071), (-8.014e-09, -0.168, 0.5556), (-8.014e-09, -0.01873, 0.1951), (-3.782e-08, 0.0004843, 7.55e-08), (-8.014e-09, -0.01873, -0.1951), (-3.782e-08, -0.07564, -0.3827), (-8.014e-09, -0.168, -0.5556), (-8.014e-09, -0.2924, -0.7071), (-6.762e-08, -0.4439, -0.8315), (-8.014e-09, -0.6168, -0.9239), (6.887e-09, -0.8044, -0.9808)], [], [(113, 2, 9, 10), (121, 120, 17, 18), (114, 113, 10, 11), (0, 64, 4), (3, 121, 18), (115, 114, 11, 12), (1, 0, 4, 5), (116, 115, 12, 13), (110, 1, 5, 6), (117, 116, 13, 14), (111, 110, 6, 7), (118, 117, 14, 15), (112, 111, 7, 8), (119, 118, 15, 16), (2, 112, 8, 9), (120, 119, 16, 17), (16, 15, 30, 31), (9, 8, 23, 24), (17, 16, 31, 32), (10, 9, 24, 25), (18, 17, 32, 33), (11, 10, 25, 26), (4, 64, 19), (3, 18, 33), (12, 11, 26, 27), (5, 4, 19, 20), (13, 12, 27, 28), (6, 5, 20, 21), (14, 13, 28, 29), (7, 6, 21, 22), (15, 14, 29, 30), (8, 7, 22, 23), (28, 27, 42, 43), (21, 20, 35, 36), (29, 28, 43, 44), (22, 21, 36, 37), (30, 29, 44, 45), (23, 22, 37, 38), (31, 30, 45, 46), (24, 23, 38, 39), (32, 31, 46, 47), (25, 24, 39, 40), (33, 32, 47, 48), (26, 25, 40, 41), (19, 64, 34), (3, 33, 48), (27, 26, 41, 42), (20, 19, 34, 35), (47, 46, 61, 62), (40, 39, 54, 55), (48, 47, 62, 63), (41, 40, 55, 56), (34, 64, 49), (3, 48, 63), (42, 41, 56, 57), (35, 34, 49, 50), (43, 42, 57, 58), (36, 35, 50, 51), (44, 43, 58, 59), (37, 36, 51, 52), (45, 44, 59, 60), (38, 37, 52, 53), (46, 45, 60, 61), (39, 38, 53, 54), (51, 50, 66, 67), (59, 58, 74, 75), (52, 51, 67, 68), (60, 59, 75, 76), (53, 52, 68, 69), (61, 60, 76, 77), (54, 53, 69, 70), (62, 61, 77, 78), (55, 54, 70, 71), (63, 62, 78, 79), (56, 55, 71, 72), (49, 64, 65), (3, 63, 79), (57, 56, 72, 73), (50, 49, 65, 66), (58, 57, 73, 74), (71, 70, 85, 86), (79, 78, 93, 94), (72, 71, 86, 87), (65, 64, 80), (3, 79, 94), (73, 72, 87, 88), (66, 65, 80, 81), (74, 73, 88, 89), (67, 66, 81, 82), (75, 74, 89, 90), (68, 67, 82, 83), (76, 75, 90, 91), (69, 68, 83, 84), (77, 76, 91, 92), (70, 69, 84, 85), (78, 77, 92, 93), (90, 89, 104, 105), (83, 82, 97, 98), (91, 90, 105, 106), (84, 83, 98, 99), (92, 91, 106, 107), (85, 84, 99, 100), (93, 92, 107, 108), (86, 85, 100, 101), (94, 93, 108, 109), (87, 86, 101, 102), (80, 64, 95), (3, 94, 109), (88, 87, 102, 103), (81, 80, 95, 96), (89, 88, 103, 104), (82, 81, 96, 97), (109, 108, 120, 121), (102, 101, 113, 114), (95, 64, 0), (3, 109, 121), (103, 102, 114, 115), (96, 95, 0, 1), (104, 103, 115, 116), (97, 96, 1, 110), (105, 104, 116, 117), (98, 97, 110, 111), (106, 105, 117, 118), (99, 98, 111, 112), (107, 106, 118, 119), (100, 99, 112, 2), (108, 107, 119, 120), (101, 100, 2, 113)])
me_sphere_005.materials.append(mat_material_002)
me_sphere_005.use_remesh_preserve_volume = False
me_sphere_005.use_remesh_preserve_attributes = False
me_sphere_005.use_mirror_vertex_groups = False
me_sphere_005.update()
me_cylinder_003 = bpy.data.meshes.new('Cylinder.003')
me_cylinder_003.from_pydata([(-3.979e-13, 9.432, 49.64), (-3.979e-13, 8.973, 47.69), (0.7071, 9.717, 49.57), (0.7071, 9.258, 47.63), (1.0, 10.4, 49.41), (1.0, 9.946, 47.47), (0.7071, 11.09, 49.25), (0.7071, 10.63, 47.3), (-8.742e-08, 11.38, 49.18), (-8.742e-08, 10.92, 47.24), (-0.7071, 11.09, 49.25), (-0.7071, 10.63, 47.3), (-1.0, 10.4, 49.41), (-1.0, 9.946, 47.47), (-0.7071, 9.717, 49.57), (-0.7071, 9.258, 47.63), (0.7071, 0.9266, 12.25), (1.325e-06, 0.6415, 12.32), (1.0, 1.615, 12.09), (0.7071, 2.303, 11.93), (1.237e-06, 2.588, 11.86), (-0.7071, 2.303, 11.93), (-1.0, 1.615, 12.09), (-0.7071, 0.9266, 12.25)], [], [(0, 1, 3, 2), (2, 3, 5, 4), (4, 5, 7, 6), (6, 7, 9, 8), (8, 9, 11, 10), (10, 11, 13, 12), (13, 11, 21, 22), (12, 13, 15, 14), (14, 15, 1, 0), (0, 2, 4, 6, 8, 10, 12, 14), (16, 17, 23, 22, 21, 20, 19, 18), (9, 7, 19, 20), (15, 13, 22, 23), (5, 3, 16, 18), (11, 9, 20, 21), (1, 15, 23, 17), (3, 1, 17, 16), (7, 5, 18, 19)])
me_cylinder_003.materials.append(mat_material_001)
me_cylinder_003.use_remesh_preserve_volume = False
me_cylinder_003.use_remesh_preserve_attributes = False
me_cylinder_003.use_mirror_vertex_groups = False
me_cylinder_003.update()
me_cylinder_002 = bpy.data.meshes.new('Cylinder.002')
me_cylinder_002.from_pydata([(-0.04955, 1.214, -0.8008), (0.05248, 0.9032, -0.2591), (1.006, 0.9539, -0.8693), (0.76, 0.6366, -0.2588), (1.444, -0.004331, -0.8969), (1.054, -0.00428, -0.2583), (1.009, -0.9611, -0.8676), (0.762, -0.6441, -0.2577), (-0.04579, -1.217, -0.7986), (0.05528, -0.908, -0.2575), (-1.101, -0.8594, -0.7302), (-0.6524, -0.576, -0.2578), (-1.54, 0.001128, -0.7025), (-0.9461, -0.00043, -0.2583), (-1.104, 0.8601, -0.7317), (-0.6541, 0.574, -0.2588), (-0.08272, 1.378, -1.261), (0.839, 1.083, -1.26), (1.431, -0.003901, -1.285), (0.9064, -1.089, -1.301), (-0.07845, -1.38, -1.258), (-1.278, -0.974, -1.259), (-1.738, 0.001928, -1.118), (-1.281, 0.9764, -1.26), (-0.01358, 1.612, -1.973), (1.074, 1.188, -1.991), (1.568, -0.003219, -2.178), (1.12, -1.193, -1.924), (-0.02908, -1.579, -1.934), (-1.303, -1.067, -2.007), (-2.034, 0.003429, -2.033), (-1.307, 1.071, -2.009), (0.006754, 1.679, -2.725), (1.265, 1.223, -2.527), (1.664, -0.003081, -2.477), (1.215, -1.306, -2.574), (0.01195, -1.678, -2.722), (-1.413, -1.183, -3.04), (-2.052, 0.004643, -3.16), (-1.417, 1.19, -3.042), (0.3928, 1.758, -3.697), (1.453, 1.278, -2.998), (1.812, -0.003063, -2.755), (1.307, -1.282, -3.081), (0.3982, -1.757, -3.694), (-0.7524, -1.239, -4.444), (-1.342, 0.004779, -4.699), (-0.7562, 1.246, -4.446), (0.8493, 1.627, -4.397), (1.884, 1.148, -3.72), (2.291, -0.003216, -3.452), (1.738, -1.152, -3.803), (0.8543, -1.626, -4.394), (-0.2107, -1.147, -5.088), (-0.7432, 0.004439, -5.428), (-0.2142, 1.153, -5.09), (1.276, 1.491, -5.051), (2.102, 1.053, -4.5), (2.623, -0.00316, -4.09), (2.105, -1.056, -4.498), (1.28, -1.491, -5.048), (0.304, -1.052, -5.684), (-0.1016, 0.003802, -5.948), (0.3008, 1.057, -5.686), (1.508, 1.158, -5.407), (2.266, 0.8168, -4.913), (2.718, 0.02399, -4.746), (2.382, -0.8573, -4.966), (1.566, -1.221, -5.497), (0.7494, -0.8532, -6.03), (0.4746, 0.02966, -6.214), (0.7518, 0.8206, -5.9), (1.731, 0.5672, -5.738), (2.102, 0.4002, -5.496), (2.368, 0.02541, -5.487), (2.203, -0.4063, -5.594), (1.804, -0.5843, -5.855), (1.404, -0.4043, -6.116), (1.269, 0.02818, -6.206), (1.402, 0.46, -6.116), (1.831, 0.2659, -5.886), (1.99, 0.1944, -5.782), (2.104, 0.03406, -5.778), (2.033, -0.1507, -5.824), (1.862, -0.2269, -5.936), (1.691, -0.1498, -6.047), (1.633, 0.03524, -6.086), (1.69, 0.22, -6.048), (0.3175, 0.2359, -0.02219), (0.05336, 0.3354, -0.02228), (0.4272, -0.003373, -0.02197), (0.3182, -0.2422, -0.02177), (0.0544, -0.3408, -0.02168), (-0.2097, -0.2413, -0.02177), (-0.3195, -0.001998, -0.02198), (-0.2105, 0.2369, -0.02219)], [], [(0, 1, 3, 2), (2, 3, 5, 4), (4, 5, 7, 6), (6, 7, 9, 8), (8, 9, 11, 10), (10, 11, 13, 12), (13, 11, 93, 94), (12, 13, 15, 14), (14, 15, 1, 0), (2, 4, 18, 17), (20, 21, 29, 28), (8, 10, 21, 20), (14, 0, 16, 23), (0, 2, 17, 16), (4, 6, 19, 18), (10, 12, 22, 21), (6, 8, 20, 19), (12, 14, 23, 22), (30, 31, 39, 38), (18, 19, 27, 26), (16, 17, 25, 24), (23, 16, 24, 31), (21, 22, 30, 29), (19, 20, 28, 27), (17, 18, 26, 25), (22, 23, 31, 30), (37, 38, 46, 45), (28, 29, 37, 36), (26, 27, 35, 34), (24, 25, 33, 32), (31, 24, 32, 39), (29, 30, 38, 37), (27, 28, 36, 35), (25, 26, 34, 33), (40, 41, 49, 48), (35, 36, 44, 43), (33, 34, 42, 41), (38, 39, 47, 46), (36, 37, 45, 44), (34, 35, 43, 42), (32, 33, 41, 40), (39, 32, 40, 47), (54, 55, 63, 62), (47, 40, 48, 55), (45, 46, 54, 53), (43, 44, 52, 51), (41, 42, 50, 49), (46, 47, 55, 54), (44, 45, 53, 52), (42, 43, 51, 50), (57, 58, 66, 65), (52, 53, 61, 60), (50, 51, 59, 58), (48, 49, 57, 56), (55, 48, 56, 63), (53, 54, 62, 61), (51, 52, 60, 59), (49, 50, 58, 57), (71, 64, 72, 79), (62, 63, 71, 70), (60, 61, 69, 68), (58, 59, 67, 66), (56, 57, 65, 64), (63, 56, 64, 71), (61, 62, 70, 69), (59, 60, 68, 67), (74, 75, 83, 82), (69, 70, 78, 77), (67, 68, 76, 75), (65, 66, 74, 73), (70, 71, 79, 78), (68, 69, 77, 76), (66, 67, 75, 74), (64, 65, 73, 72), (80, 81, 82, 83, 84, 85, 86, 87), (72, 73, 81, 80), (79, 72, 80, 87), (77, 78, 86, 85), (75, 76, 84, 83), (73, 74, 82, 81), (78, 79, 87, 86), (76, 77, 85, 84), (88, 89, 95, 94, 93, 92, 91, 90), (9, 7, 91, 92), (15, 13, 94, 95), (5, 3, 88, 90), (11, 9, 92, 93), (1, 15, 95, 89), (3, 1, 89, 88), (7, 5, 90, 91)])
me_cylinder_002.materials.append(mat_material_001)
me_cylinder_002.use_remesh_preserve_volume = False
me_cylinder_002.use_remesh_preserve_attributes = False
me_cylinder_002.use_mirror_vertex_groups = False
me_cylinder_002.update()

# ---- objects
ob_legs = bpy.data.objects.new('legs', me_cylinder_004)
ob_eyes = bpy.data.objects.new('eyes', me_sphere_006)
ob_balloons = bpy.data.objects.new('balloons', me_sphere_005)
ob_strings = bpy.data.objects.new('strings', me_cylinder_003)
ob_body = bpy.data.objects.new('body', me_cylinder_002)
ob_empty = bpy.data.objects.new('Empty', None)

# ---- transforms, parenting, visibility, modifiers, constraints
ob_legs.location = (-0.04624, 0.004349, 1.041)
ob_legs.rotation_euler = (-0.007763, 1.724e-18, -6.696e-21)
ob_legs.scale = (-0.01281, -0.01281, -0.01281)
ob_legs.lineart.crease_threshold = 0.0
_m = ob_legs.modifiers.new('Mirror', 'MIRROR')
_m.use_axis = (False, True, False)
ob_eyes.location = (-0.1141, -0.002322, 1.117)
ob_eyes.scale = (0.04326, 0.04326, 0.04326)
ob_eyes.lineart.crease_threshold = 0.0
_m = ob_eyes.modifiers.new('Mirror', 'MIRROR')
_m.use_axis = (False, True, False)
ob_balloons.location = (0.00107, -0.0006341, 1.797)
ob_balloons.scale = (0.206, 0.206, 0.206)
ob_balloons.lineart.crease_threshold = 0.0
_m = ob_balloons.modifiers.new('Mirror', 'MIRROR')
_m.use_axis = (False, True, False)
ob_strings.location = (0.002055, 0.0002404, 0.9669)
ob_strings.rotation_euler = (0.005311, -1.179e-18, -3.132e-21)
ob_strings.scale = (0.01637, 0.01637, 0.01637)
ob_strings.lineart.crease_threshold = 0.0
_m = ob_strings.modifiers.new('Mirror', 'MIRROR')
_m.use_axis = (False, True, False)
ob_body.location = (0.2005, 9.169e-05, 0.9704)
ob_body.rotation_euler = (0.02257, 2.088, 0.01962)
ob_body.scale = (0.06381, 0.06381, 0.06381)
ob_body.lineart.crease_threshold = 0.0
ob_empty.location = (-1.011, 0.005898, -1.431)
ob_empty.rotation_euler = (1.57, -1.02e-20, -9.926e-24)
ob_empty.scale = (3.575, 3.575, 3.575)
ob_empty.empty_display_type = 'IMAGE'
ob_empty.empty_image_offset = (0.0, 0.0)
ob_empty.hide_viewport = True
ob_empty.lineart.crease_threshold = 0.0

# ---- collection membership
col_collection_1.objects.link(ob_legs)
col_collection_1.objects.link(ob_eyes)
col_collection_1.objects.link(ob_balloons)
col_collection_1.objects.link(ob_strings)
col_collection_1.objects.link(ob_body)
col_collection_1.objects.link(ob_empty)

# ---- scene / render settings (as saved in the file)
scene.frame_start = 1; scene.frame_end = 250; scene.frame_set(33)
scene.render.engine = 'BLENDER_EEVEE_NEXT'
scene.render.resolution_percentage = 50
scene.render.dither_intensity = 0.0
scene.cycles.use_denoising = False
scene.cycles.samples = 128
scene.cycles.sampling_pattern = 'TABULATED_SOBOL'
scene.cycles.use_adaptive_sampling = False
scene.cycles.use_light_tree = False
scene.cycles.blur_glossy = 0.0
scene.cycles.sample_clamp_indirect = 0.0
scene.view_settings.view_transform = 'Standard'
bpy.context.view_layer.update()

# ---- added for rendering (the .blend has no active camera and no usable light): camera, sun
cam_auto = bpy.data.cameras.new('AutoCamera')
cam_auto.lens = 50.0
cam_auto.sensor_width = 36.0
cam_auto.clip_end = 1000.0
ob_auto_camera = bpy.data.objects.new('AutoCamera', cam_auto)
scene.collection.objects.link(ob_auto_camera)
ob_auto_camera.location = (1.42806, -1.69388, 2.53945)
ob_auto_camera.rotation_euler = (1.09748, -7.21219e-08, 0.694738)
scene.camera = ob_auto_camera
light_auto_sun = bpy.data.lights.new('AutoSun', 'SUN')
light_auto_sun.energy = 3.0
light_auto_sun.angle = 0.0523599
ob_auto_sun = bpy.data.objects.new('AutoSun', light_auto_sun)
scene.collection.objects.link(ob_auto_sun)
ob_auto_sun.rotation_euler = (0.872665, 0.174533, 0.523599)
bpy.context.view_layer.update()

